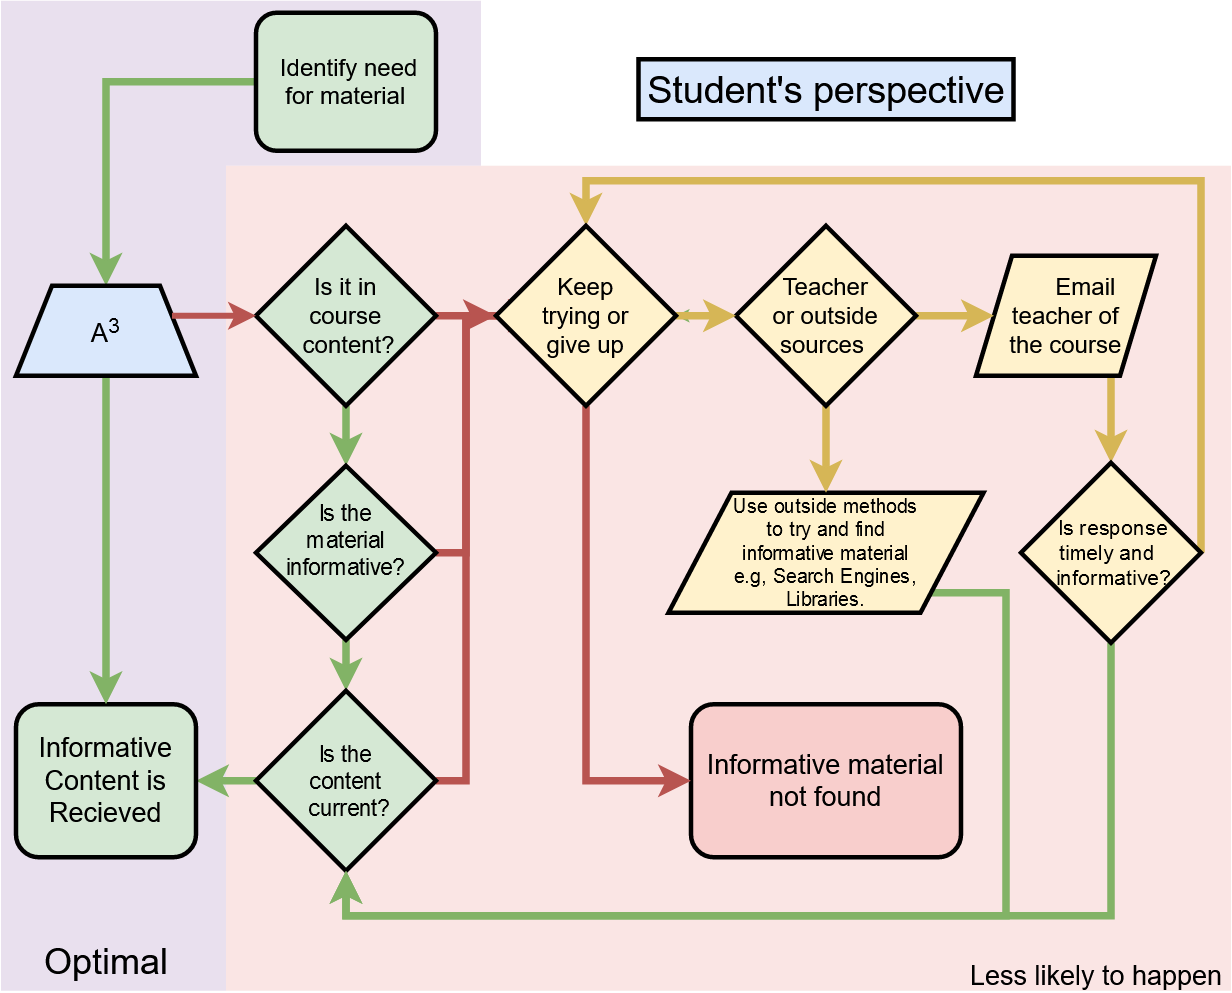

The diagram above was exported from draw.io. Its source (the exported page's mxGraphModel, read from the mxfile embedded in the PNG):
<mxGraphModel dx="1483" dy="841" grid="1" gridSize="10" guides="1" tooltips="1" connect="1" arrows="1" fold="1" page="1" pageScale="1" pageWidth="827" pageHeight="1169" math="0" shadow="0">
  <root>
    <mxCell id="WIyWlLk6GJQsqaUBKTNV-0" />
    <mxCell id="WIyWlLk6GJQsqaUBKTNV-1" parent="WIyWlLk6GJQsqaUBKTNV-0" />
    <mxCell id="DrFaTx8_94MeUNNNuFEi-8" value="" style="rounded=0;whiteSpace=wrap;html=1;strokeWidth=1;fillColor=#e1d5e7;opacity=70;strokeColor=none;" parent="WIyWlLk6GJQsqaUBKTNV-1" vertex="1">
      <mxGeometry x="150" y="30" width="170" height="110" as="geometry" />
    </mxCell>
    <mxCell id="DrFaTx8_94MeUNNNuFEi-7" value="" style="rounded=0;whiteSpace=wrap;html=1;strokeWidth=1;fillColor=#e1d5e7;opacity=70;strokeColor=none;" parent="WIyWlLk6GJQsqaUBKTNV-1" vertex="1">
      <mxGeometry y="30" width="150" height="660" as="geometry" />
    </mxCell>
    <mxCell id="DrFaTx8_94MeUNNNuFEi-4" value="" style="rounded=0;whiteSpace=wrap;html=1;fillColor=#f8cecc;shadow=0;glass=0;opacity=50;strokeColor=none;" parent="WIyWlLk6GJQsqaUBKTNV-1" vertex="1">
      <mxGeometry x="150" y="140" width="670" height="550" as="geometry" />
    </mxCell>
    <mxCell id="vZGUGg1a6AjzD7QvZmZK-2" style="edgeStyle=orthogonalEdgeStyle;rounded=0;orthogonalLoop=1;jettySize=auto;html=1;fillColor=#d5e8d4;strokeColor=#82b366;strokeWidth=5;entryX=0.5;entryY=0;entryDx=0;entryDy=0;" parent="WIyWlLk6GJQsqaUBKTNV-1" source="iCJFfNvzXhivxgB09Kbk-0" target="aZUWGaWF9hp3_pMEKpym-1" edge="1">
      <mxGeometry relative="1" as="geometry">
        <mxPoint x="70" y="200" as="targetPoint" />
      </mxGeometry>
    </mxCell>
    <mxCell id="iCJFfNvzXhivxgB09Kbk-0" value="&lt;font style=&quot;font-size: 16px&quot;&gt;&amp;nbsp;Identify need for material&lt;br&gt;&lt;/font&gt;" style="rounded=1;whiteSpace=wrap;html=1;fontFamily=Helvetica;fontSize=12;align=center;fillColor=#d5e8d4;strokeColor=#000000;strokeWidth=3;" parent="WIyWlLk6GJQsqaUBKTNV-1" vertex="1">
      <mxGeometry x="170" y="38" width="120" height="92" as="geometry" />
    </mxCell>
    <mxCell id="46CeGTjgrCcc9RVuR-oG-4" value="" style="edgeStyle=orthogonalEdgeStyle;rounded=0;orthogonalLoop=1;jettySize=auto;html=1;strokeWidth=5;fontSize=18;fillColor=#d5e8d4;strokeColor=#82b366;" parent="WIyWlLk6GJQsqaUBKTNV-1" source="iCJFfNvzXhivxgB09Kbk-1" target="iCJFfNvzXhivxgB09Kbk-3" edge="1">
      <mxGeometry relative="1" as="geometry" />
    </mxCell>
    <mxCell id="46CeGTjgrCcc9RVuR-oG-20" style="edgeStyle=orthogonalEdgeStyle;rounded=0;orthogonalLoop=1;jettySize=auto;html=1;exitX=1;exitY=0.5;exitDx=0;exitDy=0;strokeWidth=5;fontSize=18;fillColor=#f8cecc;strokeColor=#b85450;" parent="WIyWlLk6GJQsqaUBKTNV-1" source="iCJFfNvzXhivxgB09Kbk-1" edge="1">
      <mxGeometry relative="1" as="geometry">
        <mxPoint x="360" y="240" as="targetPoint" />
      </mxGeometry>
    </mxCell>
    <mxCell id="dI6KoNeVt5eFC8POmgYX-0" style="edgeStyle=orthogonalEdgeStyle;rounded=0;orthogonalLoop=1;jettySize=auto;html=1;exitX=1;exitY=0.5;exitDx=0;exitDy=0;strokeWidth=5;" parent="WIyWlLk6GJQsqaUBKTNV-1" source="iCJFfNvzXhivxgB09Kbk-1" edge="1">
      <mxGeometry relative="1" as="geometry">
        <mxPoint x="290" y="240" as="targetPoint" />
      </mxGeometry>
    </mxCell>
    <mxCell id="iCJFfNvzXhivxgB09Kbk-1" value="&lt;font style=&quot;font-size: 16px&quot;&gt;Is it in &lt;br&gt;course &lt;br&gt;&amp;nbsp;content?&lt;/font&gt;" style="rhombus;whiteSpace=wrap;html=1;fontFamily=Helvetica;fontSize=12;align=center;fillColor=#d5e8d4;strokeColor=#000000;strokeWidth=3;" parent="WIyWlLk6GJQsqaUBKTNV-1" vertex="1">
      <mxGeometry x="170" y="180" width="120" height="120" as="geometry" />
    </mxCell>
    <mxCell id="46CeGTjgrCcc9RVuR-oG-5" value="" style="edgeStyle=orthogonalEdgeStyle;rounded=0;orthogonalLoop=1;jettySize=auto;html=1;strokeWidth=5;fontSize=18;fillColor=#d5e8d4;strokeColor=#82b366;" parent="WIyWlLk6GJQsqaUBKTNV-1" source="iCJFfNvzXhivxgB09Kbk-3" target="iCJFfNvzXhivxgB09Kbk-5" edge="1">
      <mxGeometry relative="1" as="geometry" />
    </mxCell>
    <mxCell id="46CeGTjgrCcc9RVuR-oG-21" style="edgeStyle=orthogonalEdgeStyle;rounded=0;orthogonalLoop=1;jettySize=auto;html=1;exitX=1;exitY=0.5;exitDx=0;exitDy=0;strokeWidth=5;fontSize=18;fillColor=#f8cecc;strokeColor=#b85450;" parent="WIyWlLk6GJQsqaUBKTNV-1" source="iCJFfNvzXhivxgB09Kbk-3" edge="1">
      <mxGeometry relative="1" as="geometry">
        <mxPoint x="360" y="240" as="targetPoint" />
        <Array as="points">
          <mxPoint x="310" y="398" />
          <mxPoint x="310" y="240" />
        </Array>
      </mxGeometry>
    </mxCell>
    <mxCell id="iCJFfNvzXhivxgB09Kbk-3" value="&lt;font style=&quot;font-size: 15px&quot;&gt;Is the &lt;br&gt;material informative?&lt;br&gt;&lt;br&gt;&lt;/font&gt;" style="rhombus;whiteSpace=wrap;html=1;fontFamily=Helvetica;fontSize=12;align=center;strokeColor=#000000;fillColor=#d5e8d4;strokeWidth=3;" parent="WIyWlLk6GJQsqaUBKTNV-1" vertex="1">
      <mxGeometry x="170" y="340" width="120" height="116" as="geometry" />
    </mxCell>
    <mxCell id="iCJFfNvzXhivxgB09Kbk-23" style="edgeStyle=orthogonalEdgeStyle;rounded=0;orthogonalLoop=1;jettySize=auto;html=1;exitX=0;exitY=0;exitDx=0;exitDy=0;entryX=0;entryY=0;entryDx=0;entryDy=0;" parent="WIyWlLk6GJQsqaUBKTNV-1" source="iCJFfNvzXhivxgB09Kbk-5" target="iCJFfNvzXhivxgB09Kbk-5" edge="1">
      <mxGeometry relative="1" as="geometry">
        <mxPoint x="500" y="595" as="targetPoint" />
      </mxGeometry>
    </mxCell>
    <mxCell id="46CeGTjgrCcc9RVuR-oG-11" style="edgeStyle=orthogonalEdgeStyle;rounded=0;orthogonalLoop=1;jettySize=auto;html=1;exitX=0;exitY=0.5;exitDx=0;exitDy=0;entryX=1;entryY=0.5;entryDx=0;entryDy=0;strokeWidth=5;fontSize=18;fillColor=#d5e8d4;strokeColor=#82b366;" parent="WIyWlLk6GJQsqaUBKTNV-1" source="iCJFfNvzXhivxgB09Kbk-5" target="iCJFfNvzXhivxgB09Kbk-11" edge="1">
      <mxGeometry relative="1" as="geometry" />
    </mxCell>
    <mxCell id="46CeGTjgrCcc9RVuR-oG-19" style="edgeStyle=orthogonalEdgeStyle;rounded=0;orthogonalLoop=1;jettySize=auto;html=1;exitX=1;exitY=0.5;exitDx=0;exitDy=0;entryX=0;entryY=0.5;entryDx=0;entryDy=0;strokeWidth=5;fontSize=18;fillColor=#f8cecc;strokeColor=#b85450;" parent="WIyWlLk6GJQsqaUBKTNV-1" source="iCJFfNvzXhivxgB09Kbk-5" target="46CeGTjgrCcc9RVuR-oG-18" edge="1">
      <mxGeometry relative="1" as="geometry" />
    </mxCell>
    <mxCell id="iCJFfNvzXhivxgB09Kbk-5" value="&lt;font style=&quot;font-size: 15px&quot;&gt;Is the &lt;br&gt;content&lt;br&gt;&amp;nbsp;current?&lt;/font&gt;" style="rhombus;whiteSpace=wrap;html=1;fontFamily=Helvetica;fontSize=12;align=center;strokeColor=#000000;fillColor=#d5e8d4;strokeWidth=3;" parent="WIyWlLk6GJQsqaUBKTNV-1" vertex="1">
      <mxGeometry x="170" y="490" width="120" height="120" as="geometry" />
    </mxCell>
    <mxCell id="46CeGTjgrCcc9RVuR-oG-27" style="edgeStyle=orthogonalEdgeStyle;rounded=0;orthogonalLoop=1;jettySize=auto;html=1;exitX=0.75;exitY=1;exitDx=0;exitDy=0;entryX=0.5;entryY=0;entryDx=0;entryDy=0;strokeWidth=5;fontSize=18;fillColor=#fff2cc;strokeColor=#d6b656;" parent="WIyWlLk6GJQsqaUBKTNV-1" source="iCJFfNvzXhivxgB09Kbk-13" target="iCJFfNvzXhivxgB09Kbk-17" edge="1">
      <mxGeometry relative="1" as="geometry" />
    </mxCell>
    <mxCell id="iCJFfNvzXhivxgB09Kbk-13" value="&lt;font style=&quot;font-size: 16px&quot;&gt;&amp;nbsp; &amp;nbsp; &amp;nbsp; Email teacher of &lt;br&gt;the course&lt;/font&gt;" style="shape=parallelogram;perimeter=parallelogramPerimeter;whiteSpace=wrap;html=1;fontFamily=Helvetica;fontSize=12;align=center;strokeColor=#000000;fillColor=#fff2cc;strokeWidth=3;" parent="WIyWlLk6GJQsqaUBKTNV-1" vertex="1">
      <mxGeometry x="650" y="200" width="120" height="80" as="geometry" />
    </mxCell>
    <mxCell id="iCJFfNvzXhivxgB09Kbk-11" value="&lt;font style=&quot;font-size: 18px&quot;&gt;Informative Content is Recieved&lt;/font&gt;" style="rounded=1;whiteSpace=wrap;html=1;fontFamily=Helvetica;fontSize=12;align=center;strokeColor=#000000;fillColor=#d5e8d4;strokeWidth=3;" parent="WIyWlLk6GJQsqaUBKTNV-1" vertex="1">
      <mxGeometry x="10" y="499" width="120" height="102" as="geometry" />
    </mxCell>
    <mxCell id="46CeGTjgrCcc9RVuR-oG-28" style="edgeStyle=orthogonalEdgeStyle;rounded=0;orthogonalLoop=1;jettySize=auto;html=1;exitX=1;exitY=0.5;exitDx=0;exitDy=0;entryX=0.5;entryY=0;entryDx=0;entryDy=0;strokeWidth=5;fontSize=18;fillColor=#fff2cc;strokeColor=#d6b656;" parent="WIyWlLk6GJQsqaUBKTNV-1" source="iCJFfNvzXhivxgB09Kbk-17" target="46CeGTjgrCcc9RVuR-oG-18" edge="1">
      <mxGeometry relative="1" as="geometry">
        <Array as="points">
          <mxPoint x="800" y="150" />
          <mxPoint x="390" y="150" />
        </Array>
      </mxGeometry>
    </mxCell>
    <mxCell id="46CeGTjgrCcc9RVuR-oG-29" style="edgeStyle=orthogonalEdgeStyle;rounded=0;orthogonalLoop=1;jettySize=auto;html=1;exitX=0.5;exitY=1;exitDx=0;exitDy=0;entryX=0.5;entryY=1;entryDx=0;entryDy=0;strokeWidth=5;fontSize=18;fillColor=#d5e8d4;strokeColor=#82b366;" parent="WIyWlLk6GJQsqaUBKTNV-1" source="iCJFfNvzXhivxgB09Kbk-17" target="iCJFfNvzXhivxgB09Kbk-5" edge="1">
      <mxGeometry relative="1" as="geometry">
        <Array as="points">
          <mxPoint x="740" y="640" />
          <mxPoint x="230" y="640" />
        </Array>
      </mxGeometry>
    </mxCell>
    <mxCell id="iCJFfNvzXhivxgB09Kbk-17" value="&lt;font style=&quot;font-size: 14px&quot;&gt;&amp;nbsp;Is response &lt;br&gt;timely and&amp;nbsp; &amp;nbsp;informative?&lt;/font&gt;" style="rhombus;whiteSpace=wrap;html=1;fillColor=#fff2cc;strokeColor=#000000;strokeWidth=3;" parent="WIyWlLk6GJQsqaUBKTNV-1" vertex="1">
      <mxGeometry x="680" y="338" width="120" height="120" as="geometry" />
    </mxCell>
    <mxCell id="46CeGTjgrCcc9RVuR-oG-30" style="edgeStyle=orthogonalEdgeStyle;rounded=0;orthogonalLoop=1;jettySize=auto;html=1;exitX=1;exitY=1;exitDx=0;exitDy=0;strokeWidth=5;fontSize=18;entryX=0.5;entryY=1;entryDx=0;entryDy=0;fillColor=#d5e8d4;strokeColor=#82b366;" parent="WIyWlLk6GJQsqaUBKTNV-1" source="iCJFfNvzXhivxgB09Kbk-25" target="iCJFfNvzXhivxgB09Kbk-5" edge="1">
      <mxGeometry relative="1" as="geometry">
        <mxPoint x="680" y="631.6666259765625" as="targetPoint" />
        <Array as="points">
          <mxPoint x="670" y="425" />
          <mxPoint x="670" y="640" />
          <mxPoint x="230" y="640" />
        </Array>
      </mxGeometry>
    </mxCell>
    <mxCell id="iCJFfNvzXhivxgB09Kbk-25" value="&lt;blockquote&gt;&lt;div align=&quot;center&quot;&gt;&lt;font style=&quot;font-size: 13px&quot;&gt;Use outside methods to try and find informative material e.g, Search Engines, Libraries.&lt;/font&gt;&lt;/div&gt;&lt;/blockquote&gt;" style="shape=parallelogram;perimeter=parallelogramPerimeter;whiteSpace=wrap;html=1;fontFamily=Helvetica;fontSize=12;align=center;strokeColor=#000000;fillColor=#fff2cc;strokeWidth=3;" parent="WIyWlLk6GJQsqaUBKTNV-1" vertex="1">
      <mxGeometry x="445" y="358" width="210" height="80" as="geometry" />
    </mxCell>
    <mxCell id="iCJFfNvzXhivxgB09Kbk-34" value="Informative material not found" style="rounded=1;whiteSpace=wrap;html=1;fontFamily=Helvetica;fontSize=18;align=center;strokeColor=#000000;fillColor=#f8cecc;strokeWidth=3;" parent="WIyWlLk6GJQsqaUBKTNV-1" vertex="1">
      <mxGeometry x="460" y="499" width="180" height="102" as="geometry" />
    </mxCell>
    <mxCell id="iCJFfNvzXhivxgB09Kbk-37" value="&lt;div style=&quot;font-size: 25px;&quot;&gt;Student's perspective&lt;/div&gt;" style="text;html=1;align=center;verticalAlign=middle;resizable=0;points=[];autosize=1;fillColor=#dae8fc;strokeColor=#000000;strokeWidth=3;fontSize=25;" parent="WIyWlLk6GJQsqaUBKTNV-1" vertex="1">
      <mxGeometry x="425" y="69" width="250" height="40" as="geometry" />
    </mxCell>
    <mxCell id="46CeGTjgrCcc9RVuR-oG-25" style="edgeStyle=orthogonalEdgeStyle;rounded=0;orthogonalLoop=1;jettySize=auto;html=1;exitX=1;exitY=0.5;exitDx=0;exitDy=0;entryX=0;entryY=0.5;entryDx=0;entryDy=0;strokeWidth=5;fontSize=18;fillColor=#fff2cc;strokeColor=#d6b656;" parent="WIyWlLk6GJQsqaUBKTNV-1" source="46CeGTjgrCcc9RVuR-oG-17" target="iCJFfNvzXhivxgB09Kbk-13" edge="1">
      <mxGeometry relative="1" as="geometry" />
    </mxCell>
    <mxCell id="46CeGTjgrCcc9RVuR-oG-26" style="edgeStyle=orthogonalEdgeStyle;rounded=0;orthogonalLoop=1;jettySize=auto;html=1;exitX=0.5;exitY=1;exitDx=0;exitDy=0;entryX=0.5;entryY=0;entryDx=0;entryDy=0;strokeWidth=5;fontSize=18;fillColor=#fff2cc;strokeColor=#d6b656;" parent="WIyWlLk6GJQsqaUBKTNV-1" source="46CeGTjgrCcc9RVuR-oG-17" target="iCJFfNvzXhivxgB09Kbk-25" edge="1">
      <mxGeometry relative="1" as="geometry" />
    </mxCell>
    <mxCell id="0laDWSP-K5TyXMmRUFsN-1" value="" style="edgeStyle=orthogonalEdgeStyle;rounded=0;orthogonalLoop=1;jettySize=auto;html=1;fillColor=#d5e8d4;strokeColor=#82b366;" parent="WIyWlLk6GJQsqaUBKTNV-1" source="46CeGTjgrCcc9RVuR-oG-17" target="46CeGTjgrCcc9RVuR-oG-18" edge="1">
      <mxGeometry relative="1" as="geometry" />
    </mxCell>
    <mxCell id="46CeGTjgrCcc9RVuR-oG-17" value="&lt;font style=&quot;font-size: 16px&quot;&gt;Teacher &lt;br&gt;or outside sources&amp;nbsp;&lt;/font&gt;" style="rhombus;whiteSpace=wrap;html=1;fontFamily=Helvetica;fontSize=12;align=center;fillColor=#fff2cc;strokeColor=#000000;strokeWidth=3;" parent="WIyWlLk6GJQsqaUBKTNV-1" vertex="1">
      <mxGeometry x="490" y="180" width="120" height="120" as="geometry" />
    </mxCell>
    <mxCell id="46CeGTjgrCcc9RVuR-oG-22" style="edgeStyle=orthogonalEdgeStyle;rounded=0;orthogonalLoop=1;jettySize=auto;html=1;exitX=0.5;exitY=1;exitDx=0;exitDy=0;entryX=0;entryY=0.5;entryDx=0;entryDy=0;strokeWidth=5;fontSize=18;fillColor=#f8cecc;strokeColor=#b85450;" parent="WIyWlLk6GJQsqaUBKTNV-1" source="46CeGTjgrCcc9RVuR-oG-18" target="iCJFfNvzXhivxgB09Kbk-34" edge="1">
      <mxGeometry relative="1" as="geometry" />
    </mxCell>
    <mxCell id="46CeGTjgrCcc9RVuR-oG-23" style="edgeStyle=orthogonalEdgeStyle;rounded=0;orthogonalLoop=1;jettySize=auto;html=1;exitX=1;exitY=0.5;exitDx=0;exitDy=0;entryX=0;entryY=0.5;entryDx=0;entryDy=0;strokeWidth=5;fontSize=18;fillColor=#fff2cc;strokeColor=#d6b656;" parent="WIyWlLk6GJQsqaUBKTNV-1" source="46CeGTjgrCcc9RVuR-oG-18" target="46CeGTjgrCcc9RVuR-oG-17" edge="1">
      <mxGeometry relative="1" as="geometry" />
    </mxCell>
    <mxCell id="46CeGTjgrCcc9RVuR-oG-18" value="&lt;font style=&quot;font-size: 16px&quot;&gt;Keep &lt;br&gt;trying&amp;nbsp;or &lt;br&gt;give up&lt;/font&gt;" style="rhombus;whiteSpace=wrap;html=1;fontFamily=Helvetica;fontSize=12;align=center;fillColor=#fff2cc;strokeColor=#000000;strokeWidth=3;" parent="WIyWlLk6GJQsqaUBKTNV-1" vertex="1">
      <mxGeometry x="330" y="180" width="120" height="120" as="geometry" />
    </mxCell>
    <mxCell id="DrFaTx8_94MeUNNNuFEi-2" value="" style="edgeStyle=orthogonalEdgeStyle;rounded=0;orthogonalLoop=1;jettySize=auto;html=1;strokeWidth=5;entryX=0.5;entryY=0;entryDx=0;entryDy=0;fillColor=#d5e8d4;strokeColor=#82b366;" parent="WIyWlLk6GJQsqaUBKTNV-1" source="aZUWGaWF9hp3_pMEKpym-1" target="iCJFfNvzXhivxgB09Kbk-11" edge="1">
      <mxGeometry relative="1" as="geometry">
        <mxPoint x="70" y="360" as="targetPoint" />
      </mxGeometry>
    </mxCell>
    <mxCell id="aZUWGaWF9hp3_pMEKpym-1" value="&lt;div style=&quot;font-size: 17px&quot;&gt;&lt;font style=&quot;font-size: 17px&quot;&gt;A&lt;sup&gt;3&lt;/sup&gt;&lt;/font&gt;&lt;/div&gt;" style="shape=trapezoid;perimeter=trapezoidPerimeter;html=1;fillColor=#dae8fc;strokeColor=#000000;strokeWidth=3;align=center;verticalAlign=middle;whiteSpace=wrap;" parent="WIyWlLk6GJQsqaUBKTNV-1" vertex="1">
      <mxGeometry x="10" y="220" width="120" height="60" as="geometry" />
    </mxCell>
    <mxCell id="aZUWGaWF9hp3_pMEKpym-7" value="&lt;div&gt;&lt;font style=&quot;font-size: 18px&quot;&gt;Less likely to happen&lt;/font&gt;&lt;/div&gt;" style="text;html=1;align=center;verticalAlign=middle;resizable=0;points=[];autosize=1;" parent="WIyWlLk6GJQsqaUBKTNV-1" vertex="1">
      <mxGeometry x="640" y="670" width="180" height="20" as="geometry" />
    </mxCell>
    <mxCell id="DrFaTx8_94MeUNNNuFEi-0" value="" style="endArrow=classic;html=1;entryX=0;entryY=0.5;entryDx=0;entryDy=0;strokeWidth=4;fillColor=#f8cecc;strokeColor=#b85450;" parent="WIyWlLk6GJQsqaUBKTNV-1" target="iCJFfNvzXhivxgB09Kbk-1" edge="1">
      <mxGeometry width="50" height="50" relative="1" as="geometry">
        <mxPoint x="114" y="240" as="sourcePoint" />
        <mxPoint x="440" y="370" as="targetPoint" />
        <Array as="points" />
      </mxGeometry>
    </mxCell>
    <mxCell id="DrFaTx8_94MeUNNNuFEi-9" value="&lt;div&gt;&lt;font style=&quot;font-size: 24px&quot;&gt;Optimal&lt;/font&gt;&lt;/div&gt;" style="text;html=1;align=center;verticalAlign=middle;resizable=0;points=[];autosize=1;" parent="WIyWlLk6GJQsqaUBKTNV-1" vertex="1">
      <mxGeometry x="20" y="660" width="100" height="20" as="geometry" />
    </mxCell>
    <mxCell id="P20IikLRfpwa--DTwjUB-2" value="Untitled Layer" parent="WIyWlLk6GJQsqaUBKTNV-0" />
  </root>
</mxGraphModel>